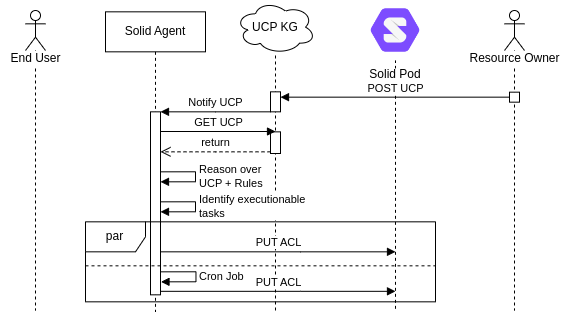

The diagram above was exported from draw.io. Its source (the exported page's mxGraphModel, read from the mxfile embedded in the PNG):
<mxGraphModel dx="1554" dy="1024" grid="1" gridSize="10" guides="1" tooltips="1" connect="1" arrows="1" fold="1" page="1" pageScale="1" pageWidth="827" pageHeight="1169" math="0" shadow="0">
  <root>
    <mxCell id="0" />
    <mxCell id="1" parent="0" />
    <mxCell id="2" value="" style="group" vertex="1" connectable="0" parent="1">
      <mxGeometry x="1200" y="560" width="80" height="310" as="geometry" />
    </mxCell>
    <mxCell id="3" value="UCP KG" style="ellipse;shape=cloud;whiteSpace=wrap;html=1;" vertex="1" parent="2">
      <mxGeometry width="80" height="53.33" as="geometry" />
    </mxCell>
    <mxCell id="4" value="" style="endArrow=none;dashed=1;html=1;rounded=0;" edge="1" parent="2" target="3">
      <mxGeometry width="50" height="50" relative="1" as="geometry">
        <mxPoint x="40" y="310" as="sourcePoint" />
        <mxPoint x="40" y="140" as="targetPoint" />
      </mxGeometry>
    </mxCell>
    <mxCell id="5" value="" style="html=1;points=[];perimeter=orthogonalPerimeter;outlineConnect=0;targetShapes=umlLifeline;portConstraint=eastwest;newEdgeStyle={&quot;edgeStyle&quot;:&quot;elbowEdgeStyle&quot;,&quot;elbow&quot;:&quot;vertical&quot;,&quot;curved&quot;:0,&quot;rounded&quot;:0};" vertex="1" parent="2">
      <mxGeometry x="35" y="91.33" width="10" height="20" as="geometry" />
    </mxCell>
    <mxCell id="6" value="" style="html=1;points=[];perimeter=orthogonalPerimeter;outlineConnect=0;targetShapes=umlLifeline;portConstraint=eastwest;newEdgeStyle={&quot;edgeStyle&quot;:&quot;elbowEdgeStyle&quot;,&quot;elbow&quot;:&quot;vertical&quot;,&quot;curved&quot;:0,&quot;rounded&quot;:0};" vertex="1" parent="2">
      <mxGeometry x="35" y="131.35" width="10" height="21.65" as="geometry" />
    </mxCell>
    <mxCell id="7" value="Solid Agent" style="shape=umlLifeline;perimeter=lifelinePerimeter;whiteSpace=wrap;html=1;container=1;dropTarget=0;collapsible=0;recursiveResize=0;outlineConnect=0;portConstraint=eastwest;newEdgeStyle={&quot;edgeStyle&quot;:&quot;elbowEdgeStyle&quot;,&quot;elbow&quot;:&quot;vertical&quot;,&quot;curved&quot;:0,&quot;rounded&quot;:0};" vertex="1" parent="1">
      <mxGeometry x="1070" y="571.3299999999999" width="100" height="300" as="geometry" />
    </mxCell>
    <mxCell id="8" value="" style="html=1;points=[];perimeter=orthogonalPerimeter;outlineConnect=0;targetShapes=umlLifeline;portConstraint=eastwest;newEdgeStyle={&quot;edgeStyle&quot;:&quot;elbowEdgeStyle&quot;,&quot;elbow&quot;:&quot;vertical&quot;,&quot;curved&quot;:0,&quot;rounded&quot;:0};" vertex="1" parent="7">
      <mxGeometry x="45" y="100" width="10" height="183" as="geometry" />
    </mxCell>
    <mxCell id="9" value="" style="group" vertex="1" connectable="0" parent="1">
      <mxGeometry x="965" y="570" width="70" height="300" as="geometry" />
    </mxCell>
    <mxCell id="10" value="" style="shape=umlLifeline;perimeter=lifelinePerimeter;whiteSpace=wrap;html=1;container=1;dropTarget=0;collapsible=0;recursiveResize=0;outlineConnect=0;portConstraint=eastwest;newEdgeStyle={&quot;edgeStyle&quot;:&quot;elbowEdgeStyle&quot;,&quot;elbow&quot;:&quot;vertical&quot;,&quot;curved&quot;:0,&quot;rounded&quot;:0};participant=umlActor;" vertex="1" parent="9">
      <mxGeometry x="25" width="20" height="300" as="geometry" />
    </mxCell>
    <mxCell id="11" value="End User" style="text;html=1;align=center;verticalAlign=middle;resizable=0;points=[];autosize=1;strokeColor=none;fillColor=none;labelBackgroundColor=default;" vertex="1" parent="9">
      <mxGeometry y="33" width="70" height="30" as="geometry" />
    </mxCell>
    <mxCell id="12" value="" style="endArrow=none;dashed=1;html=1;rounded=0;" edge="1" target="13" parent="1">
      <mxGeometry width="50" height="50" relative="1" as="geometry">
        <mxPoint x="1360" y="868.3299999999999" as="sourcePoint" />
        <mxPoint x="1331.5" y="631.33" as="targetPoint" />
      </mxGeometry>
    </mxCell>
    <mxCell id="13" value="Solid Pod" style="shape=image;verticalLabelPosition=bottom;labelBackgroundColor=default;verticalAlign=top;aspect=fixed;imageAspect=0;image=data:image/png,(base64 omitted: 7068 chars);" vertex="1" parent="1">
      <mxGeometry x="1330.0033333333333" y="559.9999999999999" width="60" height="60" as="geometry" />
    </mxCell>
    <mxCell id="14" value="Notify UCP" style="html=1;verticalAlign=bottom;endArrow=block;edgeStyle=elbowEdgeStyle;elbow=vertical;curved=0;rounded=0;" edge="1" source="5" target="8" parent="1">
      <mxGeometry width="80" relative="1" as="geometry">
        <mxPoint x="1230" y="661.3299999999999" as="sourcePoint" />
        <mxPoint x="1150" y="661.3299999999999" as="targetPoint" />
        <Array as="points">
          <mxPoint x="1180" y="671.3299999999999" />
        </Array>
      </mxGeometry>
    </mxCell>
    <mxCell id="15" value="GET UCP" style="html=1;verticalAlign=bottom;endArrow=block;edgeStyle=elbowEdgeStyle;elbow=vertical;curved=0;rounded=0;" edge="1" source="8" target="6" parent="1">
      <mxGeometry relative="1" as="geometry">
        <mxPoint x="1165" y="691.3499999999999" as="sourcePoint" />
        <Array as="points">
          <mxPoint x="1120" y="691" />
        </Array>
      </mxGeometry>
    </mxCell>
    <mxCell id="16" value="return" style="html=1;verticalAlign=bottom;endArrow=open;dashed=1;endSize=8;edgeStyle=elbowEdgeStyle;elbow=vertical;curved=0;rounded=0;" edge="1" source="6" target="8" parent="1">
      <mxGeometry relative="1" as="geometry">
        <mxPoint x="1165" y="766.3499999999999" as="targetPoint" />
        <Array as="points">
          <mxPoint x="1180" y="711.3299999999999" />
        </Array>
      </mxGeometry>
    </mxCell>
    <mxCell id="17" value="Reason over &lt;br&gt;UCP + Rules" style="html=1;align=left;spacingLeft=2;endArrow=block;rounded=0;edgeStyle=orthogonalEdgeStyle;curved=0;rounded=0;" edge="1" parent="1">
      <mxGeometry relative="1" as="geometry">
        <mxPoint x="1125" y="731.3299999999999" as="sourcePoint" />
        <Array as="points">
          <mxPoint x="1160" y="731.3299999999999" />
          <mxPoint x="1160" y="741.3299999999999" />
        </Array>
        <mxPoint x="1125" y="741.3299999999999" as="targetPoint" />
      </mxGeometry>
    </mxCell>
    <mxCell id="18" value="Identify executionable &lt;br&gt;tasks" style="html=1;align=left;spacingLeft=2;endArrow=block;rounded=0;edgeStyle=orthogonalEdgeStyle;curved=0;rounded=0;" edge="1" parent="1">
      <mxGeometry relative="1" as="geometry">
        <mxPoint x="1125" y="761.3299999999999" as="sourcePoint" />
        <Array as="points">
          <mxPoint x="1160" y="761.3299999999999" />
          <mxPoint x="1160" y="771.3299999999999" />
        </Array>
        <mxPoint x="1125" y="771.3299999999999" as="targetPoint" />
      </mxGeometry>
    </mxCell>
    <mxCell id="19" value="" style="line;strokeWidth=1;fillColor=none;align=left;verticalAlign=middle;spacingTop=-1;spacingLeft=3;spacingRight=3;rotatable=0;labelPosition=right;points=[];portConstraint=eastwest;strokeColor=inherit;dashed=1;" vertex="1" parent="1">
      <mxGeometry x="1050" y="821.3299999999999" width="350" height="8" as="geometry" />
    </mxCell>
    <mxCell id="20" value="par" style="shape=umlFrame;whiteSpace=wrap;html=1;pointerEvents=0;gradientColor=none;" vertex="1" parent="1">
      <mxGeometry x="1050" y="781.3299999999999" width="350" height="80" as="geometry" />
    </mxCell>
    <mxCell id="21" value="Cron Job" style="html=1;align=left;spacingLeft=2;endArrow=block;rounded=0;edgeStyle=orthogonalEdgeStyle;curved=0;rounded=0;" edge="1" parent="1">
      <mxGeometry relative="1" as="geometry">
        <mxPoint x="1125.5" y="831.3299999999999" as="sourcePoint" />
        <Array as="points">
          <mxPoint x="1160.5" y="831.3299999999999" />
          <mxPoint x="1160.5" y="841.3299999999999" />
        </Array>
        <mxPoint x="1125.5" y="841.3299999999999" as="targetPoint" />
      </mxGeometry>
    </mxCell>
    <mxCell id="22" value="PUT ACL" style="html=1;verticalAlign=bottom;endArrow=block;edgeStyle=elbowEdgeStyle;elbow=vertical;curved=0;rounded=0;" edge="1" source="8" parent="1">
      <mxGeometry width="80" relative="1" as="geometry">
        <mxPoint x="1210" y="811.3299999999999" as="sourcePoint" />
        <mxPoint x="1360" y="811.3299999999999" as="targetPoint" />
        <Array as="points">
          <mxPoint x="1265" y="811.3299999999999" />
        </Array>
      </mxGeometry>
    </mxCell>
    <mxCell id="23" value="PUT ACL" style="html=1;verticalAlign=bottom;endArrow=block;edgeStyle=elbowEdgeStyle;elbow=vertical;curved=0;rounded=0;" edge="1" parent="1">
      <mxGeometry width="80" relative="1" as="geometry">
        <mxPoint x="1125" y="850.8299999999999" as="sourcePoint" />
        <mxPoint x="1360" y="850.8299999999999" as="targetPoint" />
        <Array as="points">
          <mxPoint x="1265" y="850.8299999999999" />
        </Array>
      </mxGeometry>
    </mxCell>
    <mxCell id="24" value="" style="group" vertex="1" connectable="0" parent="1">
      <mxGeometry x="1444" y="570" width="90" height="300" as="geometry" />
    </mxCell>
    <mxCell id="25" value="" style="shape=umlLifeline;perimeter=lifelinePerimeter;whiteSpace=wrap;html=1;container=1;dropTarget=0;collapsible=0;recursiveResize=0;outlineConnect=0;portConstraint=eastwest;newEdgeStyle={&quot;edgeStyle&quot;:&quot;elbowEdgeStyle&quot;,&quot;elbow&quot;:&quot;vertical&quot;,&quot;curved&quot;:0,&quot;rounded&quot;:0};participant=umlActor;" vertex="1" parent="24">
      <mxGeometry x="25" width="20" height="300" as="geometry" />
    </mxCell>
    <mxCell id="26" value="Resource Owner" style="text;html=1;align=center;verticalAlign=middle;resizable=0;points=[];autosize=1;strokeColor=none;fillColor=none;labelBackgroundColor=default;" vertex="1" parent="24">
      <mxGeometry x="-20" y="33" width="110" height="30" as="geometry" />
    </mxCell>
    <mxCell id="27" value="" style="html=1;points=[];perimeter=orthogonalPerimeter;outlineConnect=0;targetShapes=umlLifeline;portConstraint=eastwest;newEdgeStyle={&quot;edgeStyle&quot;:&quot;elbowEdgeStyle&quot;,&quot;elbow&quot;:&quot;vertical&quot;,&quot;curved&quot;:0,&quot;rounded&quot;:0};" vertex="1" parent="24">
      <mxGeometry x="30" y="81.67" width="10" height="10" as="geometry" />
    </mxCell>
    <mxCell id="28" value="POST UCP" style="html=1;verticalAlign=bottom;endArrow=block;edgeStyle=elbowEdgeStyle;elbow=vertical;curved=0;rounded=0;" edge="1" parent="1">
      <mxGeometry width="80" relative="1" as="geometry">
        <mxPoint x="1474" y="656.6599999999999" as="sourcePoint" />
        <mxPoint x="1245" y="656.3299999999999" as="targetPoint" />
        <Array as="points">
          <mxPoint x="1300" y="656.6599999999999" />
        </Array>
      </mxGeometry>
    </mxCell>
  </root>
</mxGraphModel>